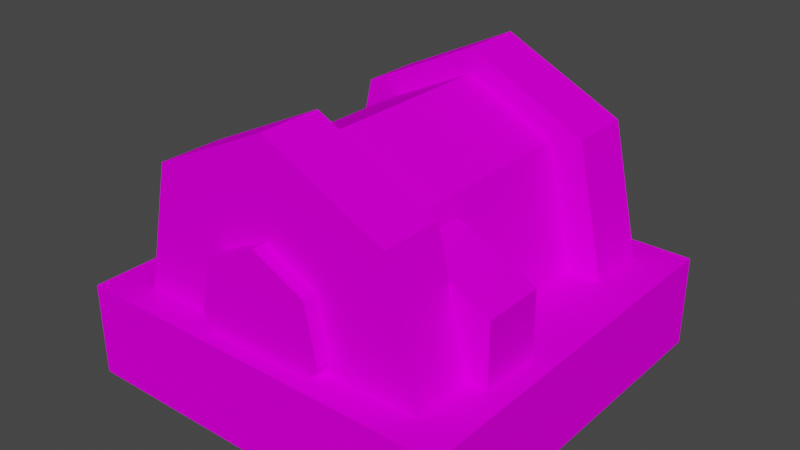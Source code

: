 # Source: Turbine.blend  (saved by Blender 2.90.8; exported with 4.5.12 LTS)
import bpy
from mathutils import Matrix  # noqa: F401  (used for matrix-valued properties, if any)

bpy.ops.wm.read_factory_settings(use_empty=True)
scene = bpy.context.scene
scene.name = 'Scene'

# ---- collections
col_collection = bpy.data.collections.new('Collection'); scene.collection.children.link(col_collection)

# ---- images (referenced by path relative to the original .blend; pixels are not part of the script)
import os
ASSET_DIR = os.environ.get("B2B_ASSET_DIR", "")  # directory of the original .blend (textures are referenced by path, not embedded)
HERE = os.path.dirname(os.path.abspath(__file__))  # packed textures are extracted next to this script under _unpacked/

def load_image(name, relpath, width, height, colorspace="sRGB"):
    """Load a texture the original file referenced (path relative to the .blend, or extracted next to this script)."""
    p = next((c for c in (os.path.join(HERE, relpath), os.path.join(ASSET_DIR, relpath)) if relpath and os.path.exists(c)), "")
    if p:
        img = bpy.data.images.load(p, check_existing=True)
        img.name = name
    else:  # same state as the original file: an image datablock whose file is absent (Cycles renders it pink)
        img = bpy.data.images.new(name, width, height)
        img.source = "FILE"
        img.filepath = "//" + (relpath or name)
    img.colorspace_settings.name = colorspace
    return img
img_material_002_base_color = load_image('material.002 Base Color', 'Turbine-Texture.png', 1024, 1024, 'sRGB')

# ---- materials (node trees are filled in below, after node groups)
mat_material_002 = bpy.data.materials.new('material.002')
mat_material_002.use_transparent_shadow = False
mat_material_002.diffuse_color = (1.0, 1.0, 1.0, 1.0)
mat_material_0_002 = bpy.data.materials.new('material_0.002')
mat_material_0_002.use_transparent_shadow = False
mat_material_0_002.diffuse_color = (0.6431, 0.698, 0.7333, 1.0)

# ---- material node trees
mat_material_002.use_nodes = True; mat_material_002.node_tree.nodes.clear()
_N = mat_material_002.node_tree.nodes; _L = mat_material_002.node_tree.links
n0 = _N.new('ShaderNodeBsdfPrincipled'); n0.name = 'Principled BSDF'; n0.location = (0, 300)
n0.distribution = 'GGX'
n0.subsurface_method = 'BURLEY'
n0.inputs[2].default_value = 1.0
n0.inputs[3].default_value = 1.45
n0.inputs[13].default_value = 0.0
n0.inputs[27].default_value = (0.0, 0.0, 0.0, 1.0)
n0.inputs[28].default_value = 1.0
n1 = _N.new('ShaderNodeOutputMaterial'); n1.name = 'Material Output'; n1.location = (300, 300)
n2 = _N.new('ShaderNodeTexImage'); n2.name = 'Image Texture'; n2.location = (-290, 280)
n2.image = img_material_002_base_color
_L.new(n0.outputs[0], n1.inputs[0])
_L.new(n2.outputs[0], n0.inputs[0])
n1.is_active_output = True
mat_material_0_002.use_nodes = True; mat_material_0_002.node_tree.nodes.clear()
_N = mat_material_0_002.node_tree.nodes; _L = mat_material_0_002.node_tree.links
n0 = _N.new('ShaderNodeBsdfPrincipled'); n0.name = 'Principled BSDF'; n0.location = (0, 300)
n0.distribution = 'GGX'
n0.subsurface_method = 'BURLEY'
n0.inputs[0].default_value = (0.6431, 0.698, 0.7333, 1.0)
n0.inputs[3].default_value = 1.45
n0.inputs[27].default_value = (0.0, 0.0, 0.0, 1.0)
n0.inputs[28].default_value = 1.0
n1 = _N.new('ShaderNodeOutputMaterial'); n1.name = 'Material Output'; n1.location = (300, 300)
_L.new(n0.outputs[0], n1.inputs[0])
n1.is_active_output = True

# ---- world
world_world = bpy.data.worlds.new('World'); scene.world = world_world
world_world.use_nodes = True; world_world.node_tree.nodes.clear()
_N = world_world.node_tree.nodes; _L = world_world.node_tree.links
n0 = _N.new('ShaderNodeOutputWorld'); n0.name = 'World Output'; n0.location = (300, 300)
n1 = _N.new('ShaderNodeBackground'); n1.name = 'Background'; n1.location = (10, 300)
n1.inputs[0].default_value = (0.05088, 0.05088, 0.05088, 1.0)
_L.new(n1.outputs[0], n0.inputs[0])
n0.is_active_output = True
world_world.color = (0.05088, 0.05088, 0.05088)
world_world.use_sun_shadow = False
world_world.sun_shadow_jitter_overblur = 0.0

# ---- meshes
me_id4_002 = bpy.data.meshes.new('ID4.002')
me_id4_002.from_pydata([(0.8238, 0.1, 0.6931), (0.9082, 0.1, 1.063), (1.06, 0.1, 0.3965), (1.44, 0.1, 0.3965), (0.8238, 2.4, 0.6931), (0.9082, 2.4, 1.063), (1.06, 2.4, 0.3965), (1.25, 2.4, 1.228), (1.676, 2.4, 0.6931), (1.44, 2.4, 0.3965), (1.592, 2.4, 1.063), (1.676, 0.1, 0.6931), (1.592, 0.1, 1.063), (1.25, 0.1, 1.228), (0.2751, 0.2, 0.6), (1.25, 0.2, 1.823), (0.4682, 0.6, 1.446), (0.2751, 0.6, 0.6), (0.4682, 0.2, 1.446), (2.225, 0.2, 0.6), (2.032, 0.2, 1.446), (2.032, 0.6, 1.446), (1.25, 0.6, 1.823), (2.225, 0.6, 0.6), (1.829, 1.9, 1.385), (2.008, 0.6, 0.6), (1.829, 0.6, 1.385), (1.25, 1.9, 1.664), (0.6714, 1.9, 1.385), (1.25, 0.6, 1.664), (0.6714, 0.6, 1.385), (0.4923, 0.6, 0.6), (0.4923, 1.9, 0.6), (2.008, 1.9, 0.6), (1.25, 1.9, 1.823), (2.032, 1.9, 1.446), (2.225, 2.3, 0.6), (2.032, 2.3, 1.446), (2.225, 1.9, 0.6), (0.4682, 1.9, 1.446), (1.25, 2.3, 1.823), (0.4682, 2.3, 1.446), (0.2751, 1.9, 0.6), (0.2751, 2.3, 0.6), (0.0, 2.5, 0.6), (0.0, 0.0, 0.6), (0.0, 2.5, 2.98e-08), (2.5, 2.5, 0.6), (2.5, 0.0, 2.98e-08), (2.5, 2.5, 2.98e-08), (0.0, 0.0, 2.98e-08), (2.5, 0.0, 0.6), (2.358, 1.0, 1.013), (2.008, 1.0, 0.6), (2.358, 1.0, 0.6), (1.859, 1.0, 1.253), (2.358, 0.6, 1.013), (1.859, 0.6, 1.253), (2.358, 0.6, 0.6)], [], [(2, 0, 4, 6), (1, 0, 2, 3, 11, 12, 13), (0, 1, 5, 4), (4, 5, 7, 10, 8, 9, 6), (11, 3, 9, 8), (12, 11, 8, 10), (13, 12, 10, 7), (1, 13, 7, 5), (18, 14, 19, 20, 15), (14, 18, 16, 17), (20, 19, 23, 21), (15, 20, 21, 22), (18, 15, 22, 16), (17, 16, 22, 21, 23, 25, 26, 29, 30, 31), (25, 33, 24, 26), (27, 29, 26, 24), (28, 30, 29, 27), (30, 28, 32, 31), (27, 24, 33, 38, 35, 34, 39, 42, 32, 28), (36, 37, 35, 38), (37, 40, 34, 35), (40, 41, 39, 34), (41, 43, 42, 39), (37, 36, 43, 41, 40), (49, 46, 44, 47), (46, 50, 45, 44), (45, 51, 47, 44), (48, 49, 47, 51), (50, 48, 51, 45), (55, 52, 54, 53), (57, 56, 52, 55), (58, 54, 52, 56), (25, 58, 56, 57)])
_uv = me_id4_002.uv_layers.new(name='UVMap')
_uv.uv.foreach_set('vector', [0.1024, 0.605, 0.1024, 0.5519, 0.4402, 0.5519, 0.4402, 0.605, 0.8726, 0.8249, 0.8069, 0.8732, 0.7253, 0.8533, 0.6893, 0.7801, 0.7259, 0.7088, 0.8077, 0.6929, 0.8729, 0.7446, 0.419, 0.5953, 0.419, 0.6484, 0.08118, 0.6484, 0.08118, 0.5953, 0.7265, 0.7093, 0.8082, 0.6935, 0.8735, 0.7452, 0.8731, 0.8254, 0.8074, 0.8738, 0.7258, 0.8539, 0.6898, 0.7807, 0.1029, 0.605, 0.1029, 0.5519, 0.4407, 0.5519, 0.4407, 0.605, 0.08166, 0.6484, 0.08166, 0.5953, 0.4194, 0.5953, 0.4194, 0.6484, 0.108, 0.7213, 0.108, 0.6682, 0.4458, 0.6682, 0.4458, 0.7213, 0.1054, 0.7213, 0.1054, 0.6682, 0.4432, 0.6682, 0.4432, 0.7213, 0.6151, 0.9127, 0.5696, 0.742, 0.9851, 0.742, 0.9453, 0.9127, 0.7802, 0.9924, 0.1923, 0.5733, 0.1923, 0.779, 0.1019, 0.779, 0.1019, 0.5733, 0.003372, 0.7772, 0.003372, 0.5715, 0.09377, 0.5715, 0.09377, 0.7772, 0.005572, 0.9871, 0.005572, 0.7814, 0.09597, 0.7814, 0.09597, 0.9871, 0.09934, 0.7877, 0.09934, 0.9934, 0.008944, 0.9934, 0.008944, 0.7877, 0.9851, 0.742, 0.9453, 0.9127, 0.7802, 0.9924, 0.6151, 0.9127, 0.5696, 0.742, 0.6151, 0.742, 0.655, 0.9013, 0.7802, 0.9583, 0.9054, 0.9013, 0.9396, 0.742, 0.1509, 0.5826, 0.5288, 0.5826, 0.5288, 0.8063, 0.1509, 0.8063, 0.5288, 0.9838, 0.1509, 0.9838, 0.1509, 0.8063, 0.5288, 0.8063, 0.5288, 0.9838, 0.1509, 0.9838, 0.1509, 0.8063, 0.5288, 0.8063, 0.5288, 0.8063, 0.1509, 0.8063, 0.1509, 0.5826, 0.5288, 0.5826, 0.7802, 0.9583, 0.9054, 0.9013, 0.9396, 0.742, 0.9851, 0.742, 0.9453, 0.9127, 0.7802, 0.9924, 0.6151, 0.9127, 0.5696, 0.742, 0.6151, 0.742, 0.655, 0.9013, 0.201, 0.5669, 0.201, 0.7727, 0.1106, 0.7727, 0.1106, 0.5669, 0.201, 0.7838, 0.201, 0.9895, 0.1106, 0.9895, 0.1106, 0.7838, 0.1995, 0.7799, 0.1995, 0.9856, 0.1091, 0.9856, 0.1091, 0.7799, 0.01307, 0.7806, 0.01307, 0.5749, 0.1035, 0.5749, 0.1035, 0.7806, 0.6151, 0.9127, 0.5696, 0.742, 0.9851, 0.742, 0.9453, 0.9127, 0.7802, 0.9924, 0.1331, 0.009492, 0.1331, 0.5243, 0.01536, 0.5243, 0.01536, 0.009492, 0.1823, 0.001952, 0.1823, 0.5167, 0.06454, 0.5167, 0.06454, 0.001952, 0.1562, 0.01741, 0.6583, 0.01741, 0.6583, 0.5303, 0.1562, 0.5303, 0.1823, 0.005145, 0.1823, 0.5199, 0.06454, 0.5199, 0.06454, 0.005145, 0.1331, 0.006299, 0.1331, 0.5211, 0.01536, 0.5211, 0.01536, 0.006299, 0.2443, 0.7579, 0.3813, 0.6894, 0.3836, 0.5724, 0.2883, 0.5725, 0.3833, 0.7963, 0.3833, 0.989, 0.2508, 0.989, 0.2508, 0.7963, 0.7174, 0.1731, 0.9557, 0.1731, 0.9557, 0.4122, 0.7174, 0.4122, 0.2882, 0.573, 0.3835, 0.5728, 0.3812, 0.6898, 0.2442, 0.7583])
me_id4_002.materials.append(mat_material_002)
me_id4_002.materials.append(mat_material_0_002)
me_id4_002.use_remesh_fix_poles = True
me_id4_002.use_remesh_preserve_attributes = False
me_id4_002.use_mirror_vertex_groups = False
me_id4_002.update()

# ---- objects
ob_turbine = bpy.data.objects.new('Turbine', me_id4_002)

# ---- transforms, parenting, visibility, modifiers, constraints
ob_turbine.location = (0.0, 0.0, 0.0)
ob_turbine.lineart.crease_threshold = 0.0

# ---- collection membership
col_collection.objects.link(ob_turbine)

# ---- scene / render settings (as saved in the file)
scene.frame_start = 1; scene.frame_end = 250; scene.frame_set(1)
scene.render.engine = 'BLENDER_EEVEE_NEXT'
scene.cycles.use_denoising = False
scene.cycles.samples = 128
scene.cycles.sampling_pattern = 'TABULATED_SOBOL'
scene.cycles.use_adaptive_sampling = False
scene.cycles.use_light_tree = False
scene.view_settings.view_transform = 'Filmic'
bpy.context.view_layer.update()

# ---- added for rendering (the .blend has no active camera and no usable light): camera, sun
cam_auto = bpy.data.cameras.new('AutoCamera')
cam_auto.lens = 50.0
cam_auto.sensor_width = 36.0
cam_auto.clip_end = 1000.0
ob_auto_camera = bpy.data.objects.new('AutoCamera', cam_auto)
scene.collection.objects.link(ob_auto_camera)
ob_auto_camera.location = (4.93021, -3.16625, 3.85543)
ob_auto_camera.rotation_euler = (1.09748, -7.21219e-08, 0.694738)
scene.camera = ob_auto_camera
light_auto_sun = bpy.data.lights.new('AutoSun', 'SUN')
light_auto_sun.energy = 3.0
light_auto_sun.angle = 0.0523599
ob_auto_sun = bpy.data.objects.new('AutoSun', light_auto_sun)
scene.collection.objects.link(ob_auto_sun)
ob_auto_sun.rotation_euler = (0.872665, 0.174533, 0.523599)
bpy.context.view_layer.update()
